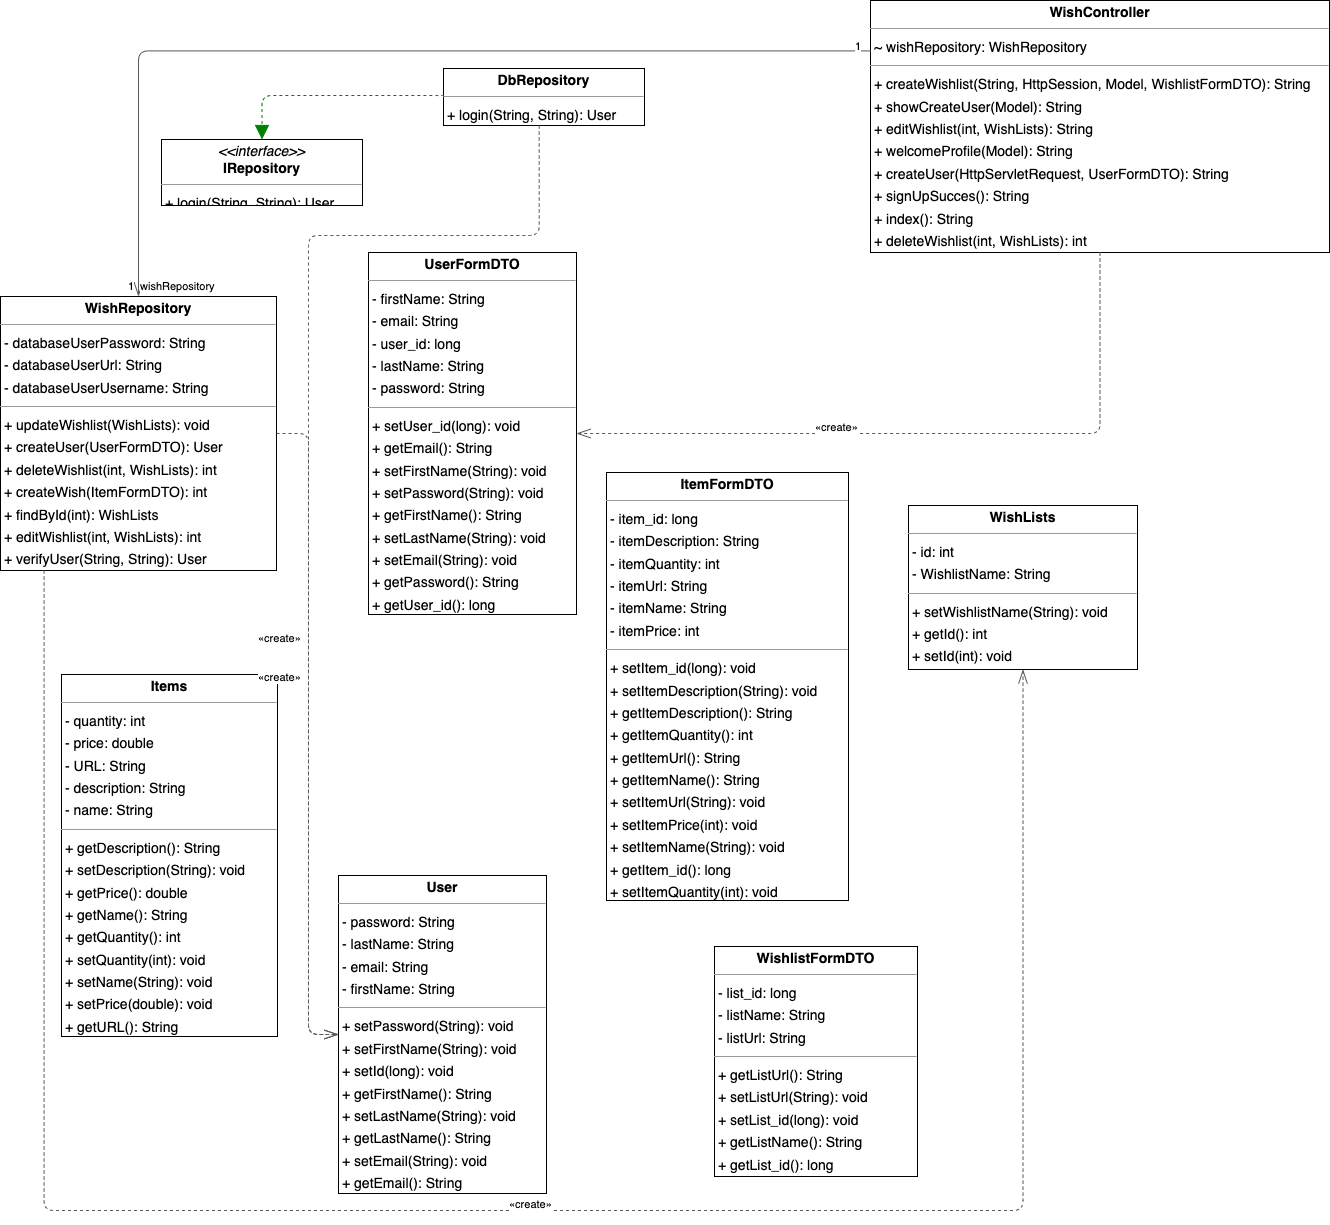

The diagram above was exported from draw.io. Its source (the exported page's mxGraphModel, read from the mxfile embedded in the PNG):
<mxGraphModel dx="1289" dy="987" grid="1" gridSize="10" guides="1" tooltips="1" connect="1" arrows="1" fold="1" page="0" pageScale="1" pageWidth="827" pageHeight="1169" background="none" math="0" shadow="0">
  <root>
    <mxCell id="0" />
    <mxCell id="1" parent="0" />
    <mxCell id="node5" value="&lt;p style=&quot;margin:0px;margin-top:4px;text-align:center;&quot;&gt;&lt;b&gt;DbRepository&lt;/b&gt;&lt;/p&gt;&lt;hr size=&quot;1&quot;/&gt;&lt;p style=&quot;margin:0 0 0 4px;line-height:1.6;&quot;&gt;+ login(String, String): User&lt;/p&gt;" style="verticalAlign=top;align=left;overflow=fill;fontSize=14;fontFamily=Helvetica;html=1;rounded=0;shadow=0;comic=0;labelBackgroundColor=none;strokeWidth=1;" parent="1" vertex="1">
      <mxGeometry x="334" y="54" width="201" height="57" as="geometry" />
    </mxCell>
    <mxCell id="node9" value="&lt;p style=&quot;margin:0px;margin-top:4px;text-align:center;&quot;&gt;&lt;i&gt;&amp;lt;&amp;lt;interface&amp;gt;&amp;gt;&lt;/i&gt;&lt;br/&gt;&lt;b&gt;IRepository&lt;/b&gt;&lt;/p&gt;&lt;hr size=&quot;1&quot;/&gt;&lt;p style=&quot;margin:0 0 0 4px;line-height:1.6;&quot;&gt;+ login(String, String): User&lt;/p&gt;" style="verticalAlign=top;align=left;overflow=fill;fontSize=14;fontFamily=Helvetica;html=1;rounded=0;shadow=0;comic=0;labelBackgroundColor=none;strokeWidth=1;" parent="1" vertex="1">
      <mxGeometry x="52" y="125" width="201" height="66" as="geometry" />
    </mxCell>
    <mxCell id="node8" value="&lt;p style=&quot;margin:0px;margin-top:4px;text-align:center;&quot;&gt;&lt;b&gt;ItemFormDTO&lt;/b&gt;&lt;/p&gt;&lt;hr size=&quot;1&quot;/&gt;&lt;p style=&quot;margin:0 0 0 4px;line-height:1.6;&quot;&gt;- item_id: long&lt;br/&gt;- itemDescription: String&lt;br/&gt;- itemQuantity: int&lt;br/&gt;- itemUrl: String&lt;br/&gt;- itemName: String&lt;br/&gt;- itemPrice: int&lt;/p&gt;&lt;hr size=&quot;1&quot;/&gt;&lt;p style=&quot;margin:0 0 0 4px;line-height:1.6;&quot;&gt;+ setItem_id(long): void&lt;br/&gt;+ setItemDescription(String): void&lt;br/&gt;+ getItemDescription(): String&lt;br/&gt;+ getItemQuantity(): int&lt;br/&gt;+ getItemUrl(): String&lt;br/&gt;+ getItemName(): String&lt;br/&gt;+ setItemUrl(String): void&lt;br/&gt;+ setItemPrice(int): void&lt;br/&gt;+ setItemName(String): void&lt;br/&gt;+ getItem_id(): long&lt;br/&gt;+ setItemQuantity(int): void&lt;br/&gt;+ getItemPrice(): int&lt;/p&gt;" style="verticalAlign=top;align=left;overflow=fill;fontSize=14;fontFamily=Helvetica;html=1;rounded=0;shadow=0;comic=0;labelBackgroundColor=none;strokeWidth=1;" parent="1" vertex="1">
      <mxGeometry x="497" y="458" width="242" height="428" as="geometry" />
    </mxCell>
    <mxCell id="node7" value="&lt;p style=&quot;margin:0px;margin-top:4px;text-align:center;&quot;&gt;&lt;b&gt;Items&lt;/b&gt;&lt;/p&gt;&lt;hr size=&quot;1&quot;/&gt;&lt;p style=&quot;margin:0 0 0 4px;line-height:1.6;&quot;&gt;- quantity: int&lt;br/&gt;- price: double&lt;br/&gt;- URL: String&lt;br/&gt;- description: String&lt;br/&gt;- name: String&lt;/p&gt;&lt;hr size=&quot;1&quot;/&gt;&lt;p style=&quot;margin:0 0 0 4px;line-height:1.6;&quot;&gt;+ getDescription(): String&lt;br/&gt;+ setDescription(String): void&lt;br/&gt;+ getPrice(): double&lt;br/&gt;+ getName(): String&lt;br/&gt;+ getQuantity(): int&lt;br/&gt;+ setQuantity(int): void&lt;br/&gt;+ setName(String): void&lt;br/&gt;+ setPrice(double): void&lt;br/&gt;+ getURL(): String&lt;br/&gt;+ setURL(String): void&lt;/p&gt;" style="verticalAlign=top;align=left;overflow=fill;fontSize=14;fontFamily=Helvetica;html=1;rounded=0;shadow=0;comic=0;labelBackgroundColor=none;strokeWidth=1;" parent="1" vertex="1">
      <mxGeometry x="-48" y="660" width="216" height="362" as="geometry" />
    </mxCell>
    <mxCell id="node6" value="&lt;p style=&quot;margin:0px;margin-top:4px;text-align:center;&quot;&gt;&lt;b&gt;User&lt;/b&gt;&lt;/p&gt;&lt;hr size=&quot;1&quot;/&gt;&lt;p style=&quot;margin:0 0 0 4px;line-height:1.6;&quot;&gt;- password: String&lt;br/&gt;- lastName: String&lt;br/&gt;- email: String&lt;br/&gt;- firstName: String&lt;/p&gt;&lt;hr size=&quot;1&quot;/&gt;&lt;p style=&quot;margin:0 0 0 4px;line-height:1.6;&quot;&gt;+ setPassword(String): void&lt;br/&gt;+ setFirstName(String): void&lt;br/&gt;+ setId(long): void&lt;br/&gt;+ getFirstName(): String&lt;br/&gt;+ setLastName(String): void&lt;br/&gt;+ getLastName(): String&lt;br/&gt;+ setEmail(String): void&lt;br/&gt;+ getEmail(): String&lt;br/&gt;+ getPassword(): String&lt;/p&gt;" style="verticalAlign=top;align=left;overflow=fill;fontSize=14;fontFamily=Helvetica;html=1;rounded=0;shadow=0;comic=0;labelBackgroundColor=none;strokeWidth=1;" parent="1" vertex="1">
      <mxGeometry x="229" y="861" width="208" height="318" as="geometry" />
    </mxCell>
    <mxCell id="node3" value="&lt;p style=&quot;margin:0px;margin-top:4px;text-align:center;&quot;&gt;&lt;b&gt;UserFormDTO&lt;/b&gt;&lt;/p&gt;&lt;hr size=&quot;1&quot;/&gt;&lt;p style=&quot;margin:0 0 0 4px;line-height:1.6;&quot;&gt;- firstName: String&lt;br/&gt;- email: String&lt;br/&gt;- user_id: long&lt;br/&gt;- lastName: String&lt;br/&gt;- password: String&lt;/p&gt;&lt;hr size=&quot;1&quot;/&gt;&lt;p style=&quot;margin:0 0 0 4px;line-height:1.6;&quot;&gt;+ setUser_id(long): void&lt;br/&gt;+ getEmail(): String&lt;br/&gt;+ setFirstName(String): void&lt;br/&gt;+ setPassword(String): void&lt;br/&gt;+ getFirstName(): String&lt;br/&gt;+ setLastName(String): void&lt;br/&gt;+ setEmail(String): void&lt;br/&gt;+ getPassword(): String&lt;br/&gt;+ getUser_id(): long&lt;br/&gt;+ getLastName(): String&lt;/p&gt;" style="verticalAlign=top;align=left;overflow=fill;fontSize=14;fontFamily=Helvetica;html=1;rounded=0;shadow=0;comic=0;labelBackgroundColor=none;strokeWidth=1;" parent="1" vertex="1">
      <mxGeometry x="259" y="238" width="208" height="362" as="geometry" />
    </mxCell>
    <mxCell id="node2" value="&lt;p style=&quot;margin:0px;margin-top:4px;text-align:center;&quot;&gt;&lt;b&gt;WishController&lt;/b&gt;&lt;/p&gt;&lt;hr size=&quot;1&quot;/&gt;&lt;p style=&quot;margin:0 0 0 4px;line-height:1.6;&quot;&gt;~ wishRepository: WishRepository&lt;/p&gt;&lt;hr size=&quot;1&quot;/&gt;&lt;p style=&quot;margin:0 0 0 4px;line-height:1.6;&quot;&gt;+ createWishlist(String, HttpSession, Model, WishlistFormDTO): String&lt;br/&gt;+ showCreateUser(Model): String&lt;br/&gt;+ editWishlist(int, WishLists): String&lt;br/&gt;+ welcomeProfile(Model): String&lt;br/&gt;+ createUser(HttpServletRequest, UserFormDTO): String&lt;br/&gt;+ signUpSucces(): String&lt;br/&gt;+ index(): String&lt;br/&gt;+ deleteWishlist(int, WishLists): int&lt;br/&gt;+ index(HttpServletRequest, UserFormDTO, Model): String&lt;/p&gt;" style="verticalAlign=top;align=left;overflow=fill;fontSize=14;fontFamily=Helvetica;html=1;rounded=0;shadow=0;comic=0;labelBackgroundColor=none;strokeWidth=1;" parent="1" vertex="1">
      <mxGeometry x="761" y="-14" width="459" height="252" as="geometry" />
    </mxCell>
    <mxCell id="node1" value="&lt;p style=&quot;margin:0px;margin-top:4px;text-align:center;&quot;&gt;&lt;b&gt;WishLists&lt;/b&gt;&lt;/p&gt;&lt;hr size=&quot;1&quot;/&gt;&lt;p style=&quot;margin:0 0 0 4px;line-height:1.6;&quot;&gt;- id: int&lt;br/&gt;- WishlistName: String&lt;/p&gt;&lt;hr size=&quot;1&quot;/&gt;&lt;p style=&quot;margin:0 0 0 4px;line-height:1.6;&quot;&gt;+ setWishlistName(String): void&lt;br/&gt;+ getId(): int&lt;br/&gt;+ setId(int): void&lt;br/&gt;+ getWishlistName(): String&lt;/p&gt;" style="verticalAlign=top;align=left;overflow=fill;fontSize=14;fontFamily=Helvetica;html=1;rounded=0;shadow=0;comic=0;labelBackgroundColor=none;strokeWidth=1;" parent="1" vertex="1">
      <mxGeometry x="799" y="491" width="229" height="164" as="geometry" />
    </mxCell>
    <mxCell id="node4" value="&lt;p style=&quot;margin:0px;margin-top:4px;text-align:center;&quot;&gt;&lt;b&gt;WishRepository&lt;/b&gt;&lt;/p&gt;&lt;hr size=&quot;1&quot;/&gt;&lt;p style=&quot;margin:0 0 0 4px;line-height:1.6;&quot;&gt;- databaseUserPassword: String&lt;br/&gt;- databaseUserUrl: String&lt;br/&gt;- databaseUserUsername: String&lt;/p&gt;&lt;hr size=&quot;1&quot;/&gt;&lt;p style=&quot;margin:0 0 0 4px;line-height:1.6;&quot;&gt;+ updateWishlist(WishLists): void&lt;br/&gt;+ createUser(UserFormDTO): User&lt;br/&gt;+ deleteWishlist(int, WishLists): int&lt;br/&gt;+ createWish(ItemFormDTO): int&lt;br/&gt;+ findById(int): WishLists&lt;br/&gt;+ editWishlist(int, WishLists): int&lt;br/&gt;+ verifyUser(String, String): User&lt;br/&gt;+ createWishList(WishlistFormDTO): int&lt;/p&gt;" style="verticalAlign=top;align=left;overflow=fill;fontSize=14;fontFamily=Helvetica;html=1;rounded=0;shadow=0;comic=0;labelBackgroundColor=none;strokeWidth=1;" parent="1" vertex="1">
      <mxGeometry x="-109" y="282" width="276" height="274" as="geometry" />
    </mxCell>
    <mxCell id="node0" value="&lt;p style=&quot;margin:0px;margin-top:4px;text-align:center;&quot;&gt;&lt;b&gt;WishlistFormDTO&lt;/b&gt;&lt;/p&gt;&lt;hr size=&quot;1&quot;/&gt;&lt;p style=&quot;margin:0 0 0 4px;line-height:1.6;&quot;&gt;- list_id: long&lt;br/&gt;- listName: String&lt;br/&gt;- listUrl: String&lt;/p&gt;&lt;hr size=&quot;1&quot;/&gt;&lt;p style=&quot;margin:0 0 0 4px;line-height:1.6;&quot;&gt;+ getListUrl(): String&lt;br/&gt;+ setListUrl(String): void&lt;br/&gt;+ setList_id(long): void&lt;br/&gt;+ getListName(): String&lt;br/&gt;+ getList_id(): long&lt;br/&gt;+ setListName(String): void&lt;/p&gt;" style="verticalAlign=top;align=left;overflow=fill;fontSize=14;fontFamily=Helvetica;html=1;rounded=0;shadow=0;comic=0;labelBackgroundColor=none;strokeWidth=1;" parent="1" vertex="1">
      <mxGeometry x="605" y="932" width="203" height="230" as="geometry" />
    </mxCell>
    <mxCell id="edge0" value="" style="html=1;rounded=1;edgeStyle=orthogonalEdgeStyle;dashed=1;startArrow=none;endArrow=block;endSize=12;strokeColor=#008200;exitX=0.000;exitY=0.500;exitDx=0;exitDy=0;entryX=0.500;entryY=0.000;entryDx=0;entryDy=0;" parent="1" source="node5" target="node9" edge="1">
      <mxGeometry width="50" height="50" relative="1" as="geometry">
        <Array as="points">
          <mxPoint x="153" y="81" />
        </Array>
      </mxGeometry>
    </mxCell>
    <mxCell id="edge4" value="" style="html=1;rounded=1;edgeStyle=orthogonalEdgeStyle;dashed=1;startArrow=none;endArrow=openThin;endSize=12;strokeColor=#595959;exitX=0.476;exitY=1.000;exitDx=0;exitDy=0;entryX=0.000;entryY=0.500;entryDx=0;entryDy=0;" parent="1" source="node5" target="node6" edge="1">
      <mxGeometry width="50" height="50" relative="1" as="geometry">
        <Array as="points">
          <mxPoint x="429" y="221" />
          <mxPoint x="199" y="221" />
          <mxPoint x="199" y="1020" />
        </Array>
      </mxGeometry>
    </mxCell>
    <mxCell id="label26" value="«create»" style="edgeLabel;resizable=0;html=1;align=left;verticalAlign=top;strokeColor=default;" parent="edge4" vertex="1" connectable="0">
      <mxGeometry x="147" y="611" as="geometry" />
    </mxCell>
    <mxCell id="edge1" value="" style="html=1;rounded=1;edgeStyle=orthogonalEdgeStyle;dashed=1;startArrow=none;endArrow=openThin;endSize=12;strokeColor=#595959;exitX=0.500;exitY=1.000;exitDx=0;exitDy=0;entryX=1.000;entryY=0.500;entryDx=0;entryDy=0;" parent="1" source="node2" target="node3" edge="1">
      <mxGeometry width="50" height="50" relative="1" as="geometry">
        <Array as="points">
          <mxPoint x="991" y="419" />
        </Array>
      </mxGeometry>
    </mxCell>
    <mxCell id="label8" value="«create»" style="edgeLabel;resizable=0;html=1;align=left;verticalAlign=top;strokeColor=default;" parent="edge1" vertex="1" connectable="0">
      <mxGeometry x="704" y="400" as="geometry" />
    </mxCell>
    <mxCell id="edge3" value="" style="html=1;rounded=1;edgeStyle=orthogonalEdgeStyle;dashed=0;startArrow=diamondThinstartSize=12;endArrow=openThin;endSize=12;strokeColor=#595959;exitX=0.000;exitY=0.200;exitDx=0;exitDy=0;entryX=0.500;entryY=0.000;entryDx=0;entryDy=0;" parent="1" source="node2" target="node4" edge="1">
      <mxGeometry width="50" height="50" relative="1" as="geometry">
        <Array as="points">
          <mxPoint x="29" y="37" />
        </Array>
      </mxGeometry>
    </mxCell>
    <mxCell id="label18" value="1" style="edgeLabel;resizable=0;html=1;align=left;verticalAlign=top;strokeColor=default;" parent="edge3" vertex="1" connectable="0">
      <mxGeometry x="744" y="19" as="geometry" />
    </mxCell>
    <mxCell id="label22" value="1" style="edgeLabel;resizable=0;html=1;align=left;verticalAlign=top;strokeColor=default;" parent="edge3" vertex="1" connectable="0">
      <mxGeometry x="17" y="259" as="geometry" />
    </mxCell>
    <mxCell id="label23" value="wishRepository" style="edgeLabel;resizable=0;html=1;align=left;verticalAlign=top;strokeColor=default;" parent="edge3" vertex="1" connectable="0">
      <mxGeometry x="29" y="259" as="geometry" />
    </mxCell>
    <mxCell id="edge2" value="" style="html=1;rounded=1;edgeStyle=orthogonalEdgeStyle;dashed=1;startArrow=none;endArrow=openThin;endSize=12;strokeColor=#595959;exitX=1.000;exitY=0.500;exitDx=0;exitDy=0;entryX=0.000;entryY=0.500;entryDx=0;entryDy=0;" parent="1" source="node4" target="node6" edge="1">
      <mxGeometry width="50" height="50" relative="1" as="geometry">
        <Array as="points">
          <mxPoint x="199" y="419" />
          <mxPoint x="199" y="1020" />
        </Array>
      </mxGeometry>
    </mxCell>
    <mxCell id="label14" value="«create»" style="edgeLabel;resizable=0;html=1;align=left;verticalAlign=top;strokeColor=default;" parent="edge2" vertex="1" connectable="0">
      <mxGeometry x="147" y="650" as="geometry" />
    </mxCell>
    <mxCell id="edge5" value="" style="html=1;rounded=1;edgeStyle=orthogonalEdgeStyle;dashed=1;startArrow=none;endArrow=openThin;endSize=12;strokeColor=#595959;exitX=0.158;exitY=1.000;exitDx=0;exitDy=0;entryX=0.500;entryY=1.000;entryDx=0;entryDy=0;" parent="1" source="node4" target="node1" edge="1">
      <mxGeometry width="50" height="50" relative="1" as="geometry">
        <Array as="points">
          <mxPoint x="-65" y="1196" />
          <mxPoint x="914" y="1196" />
        </Array>
      </mxGeometry>
    </mxCell>
    <mxCell id="label32" value="«create»" style="edgeLabel;resizable=0;html=1;align=left;verticalAlign=top;strokeColor=default;" parent="edge5" vertex="1" connectable="0">
      <mxGeometry x="398" y="1177" as="geometry" />
    </mxCell>
  </root>
</mxGraphModel>